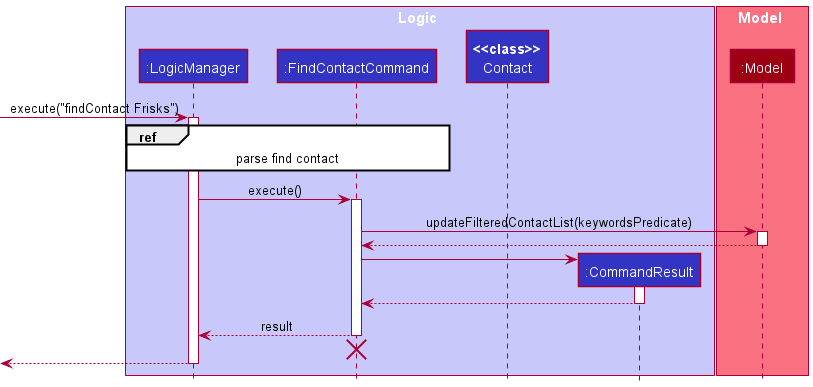

The diagram above was rendered by PlantUML. Its source (embedded in the PNG):
@startuml
!include ../style.puml

box Logic LOGIC_COLOR_T1
participant ":LogicManager" as LogicManager LOGIC_COLOR
participant ":FindContactCommand" as FindContactCommand LOGIC_COLOR
participant "**<<class>>**\nContact" as Contact LOGIC_COLOR
participant ":CommandResult" as CommandResult LOGIC_COLOR
end box

box Model MODEL_COLOR_T1
participant ":Model" as Model MODEL_COLOR
end box

[-> LogicManager : execute("findContact Frisks")
activate LogicManager

ref over LogicManager, FindContactCommand : parse find contact

LogicManager -> FindContactCommand : execute()

activate FindContactCommand

FindContactCommand -> Model : updateFilteredContactList(keywordsPredicate)
activate Model
Model --> FindContactCommand
deactivate Model

create CommandResult
FindContactCommand -> CommandResult
activate CommandResult

CommandResult --> FindContactCommand
deactivate CommandResult

FindContactCommand --> LogicManager : result
deactivate FindContactCommand

FindContactCommand -[hidden]-> LogicManager
destroy FindContactCommand

[<--LogicManager
deactivate LogicManager
@enduml